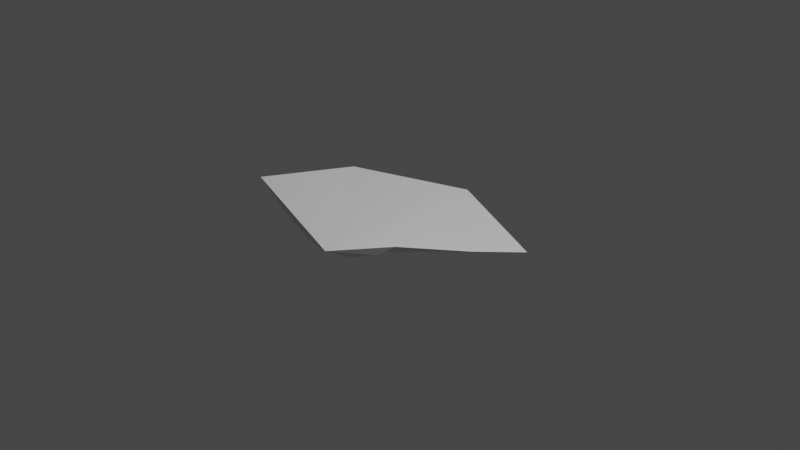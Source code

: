 # Source: gradientDescent3dSimple.blend  (saved by Blender 2.92.15; exported with 4.5.12 LTS)
import bpy
from mathutils import Matrix  # noqa: F401  (used for matrix-valued properties, if any)

bpy.ops.wm.read_factory_settings(use_empty=True)
scene = bpy.context.scene
scene.name = 'Scene'

# ---- collections
col_collection = bpy.data.collections.new('Collection'); scene.collection.children.link(col_collection)
col_collection_2 = bpy.data.collections.new('Collection 2'); scene.collection.children.link(col_collection_2)
col_collection_3 = bpy.data.collections.new('Collection 3'); scene.collection.children.link(col_collection_3)

# ---- world
world_world = bpy.data.worlds.new('World'); scene.world = world_world
world_world.use_nodes = True; world_world.node_tree.nodes.clear()
_N = world_world.node_tree.nodes; _L = world_world.node_tree.links
n0 = _N.new('ShaderNodeOutputWorld'); n0.name = 'World Output'; n0.location = (300, 300)
n1 = _N.new('ShaderNodeBackground'); n1.name = 'Background'; n1.location = (10, 300)
n1.inputs[0].default_value = (0.05088, 0.05088, 0.05088, 1.0)
_L.new(n1.outputs[0], n0.inputs[0])
n0.is_active_output = True
world_world.color = (0.05088, 0.05088, 0.05088)
world_world.use_sun_shadow = False
world_world.sun_shadow_jitter_overblur = 0.0

# ---- cameras
cam_camera = bpy.data.cameras.new('Camera')
cam_camera.clip_end = 100.0
cam_camera.ortho_scale = 7.314

# ---- lights
light_light = bpy.data.lights.new('Light', 'POINT')
light_light.transmission_factor = 0.0
light_light.energy = 1000.0
light_light.shadow_soft_size = 0.1
light_light.shadow_maximum_resolution = 0.006
light_light.use_absolute_resolution = True

# ---- meshes
me_cube_003 = bpy.data.meshes.new('Cube.003')
me_cube_003.from_pydata([(-0.0812, -0.3279, -0.04015), (-0.0812, -0.3279, 0.04015), (-0.0812, 0.3279, -0.04015), (-0.0812, 0.3279, 0.04015), (0.0812, -0.3279, -0.04015), (0.0812, -0.3279, 0.04015), (0.0812, 0.3279, -0.04015), (0.0812, 0.3279, 0.04015)], [], [(0, 1, 3, 2), (2, 3, 7, 6), (6, 7, 5, 4), (4, 5, 1, 0), (2, 6, 4, 0), (7, 3, 1, 5)])
_uv = me_cube_003.uv_layers.new(name='UVMap')
_uv.uv.foreach_set('vector', [0.375, 0.0, 0.625, 0.0, 0.625, 0.25, 0.375, 0.25, 0.375, 0.25, 0.625, 0.25, 0.625, 0.5, 0.375, 0.5, 0.375, 0.5, 0.625, 0.5, 0.625, 0.75, 0.375, 0.75, 0.375, 0.75, 0.625, 0.75, 0.625, 1.0, 0.375, 1.0, 0.125, 0.5, 0.375, 0.5, 0.375, 0.75, 0.125, 0.75, 0.625, 0.5, 0.875, 0.5, 0.875, 0.75, 0.625, 0.75])
me_cube_003.use_remesh_fix_poles = True
me_cube_003.use_remesh_preserve_attributes = False
me_cube_003.use_mirror_vertex_groups = False
me_cube_003.update()
me_cube_004 = bpy.data.meshes.new('Cube.004')
me_cube_004.from_pydata([(-0.03587, -0.01496, -0.01797), (-0.03587, -0.01496, 0.01797), (-0.03587, 0.01496, -0.01797), (-0.03587, 0.01496, 0.01797), (0.03587, -0.01496, -0.01797), (0.03587, -0.01496, 0.01797), (0.03587, 0.01496, -0.01797), (0.03587, 0.01496, 0.01797)], [], [(0, 1, 3, 2), (2, 3, 7, 6), (6, 7, 5, 4), (4, 5, 1, 0), (2, 6, 4, 0), (7, 3, 1, 5)])
_uv = me_cube_004.uv_layers.new(name='UVMap')
_uv.uv.foreach_set('vector', [0.375, 0.0, 0.625, 0.0, 0.625, 0.25, 0.375, 0.25, 0.375, 0.25, 0.625, 0.25, 0.625, 0.5, 0.375, 0.5, 0.375, 0.5, 0.625, 0.5, 0.625, 0.75, 0.375, 0.75, 0.375, 0.75, 0.625, 0.75, 0.625, 1.0, 0.375, 1.0, 0.125, 0.5, 0.375, 0.5, 0.375, 0.75, 0.125, 0.75, 0.625, 0.5, 0.875, 0.5, 0.875, 0.75, 0.625, 0.75])
me_cube_004.use_remesh_fix_poles = True
me_cube_004.use_remesh_preserve_attributes = False
me_cube_004.use_mirror_vertex_groups = False
me_cube_004.update()
me_cube_005 = bpy.data.meshes.new('Cube.005')
me_cube_005.from_pydata([(-0.02054, -0.008671, -0.01388), (-0.02054, -0.008671, 0.01388), (-0.02054, 0.008671, -0.01388), (-0.02054, 0.008671, 0.01388), (0.02054, -0.008671, -0.01388), (0.02054, -0.008671, 0.01388), (0.02054, 0.008671, -0.01388), (0.02054, 0.008671, 0.01388)], [], [(0, 1, 3, 2), (2, 3, 7, 6), (6, 7, 5, 4), (4, 5, 1, 0), (2, 6, 4, 0), (7, 3, 1, 5)])
_uv = me_cube_005.uv_layers.new(name='UVMap')
_uv.uv.foreach_set('vector', [0.375, 0.0, 0.625, 0.0, 0.625, 0.25, 0.375, 0.25, 0.375, 0.25, 0.625, 0.25, 0.625, 0.5, 0.375, 0.5, 0.375, 0.5, 0.625, 0.5, 0.625, 0.75, 0.375, 0.75, 0.375, 0.75, 0.625, 0.75, 0.625, 1.0, 0.375, 1.0, 0.125, 0.5, 0.375, 0.5, 0.375, 0.75, 0.125, 0.75, 0.625, 0.5, 0.875, 0.5, 0.875, 0.75, 0.625, 0.75])
me_cube_005.use_remesh_fix_poles = True
me_cube_005.use_remesh_preserve_attributes = False
me_cube_005.use_mirror_vertex_groups = False
me_cube_005.update()
me_cube_006 = bpy.data.meshes.new('Cube.006')
me_cube_006.from_pydata([(-0.01442, -0.002129, -0.01025), (-0.01442, -0.002129, 0.01025), (-0.01442, 0.002129, -0.01025), (-0.01442, 0.002129, 0.01025), (0.01442, -0.002129, -0.01025), (0.01442, -0.002129, 0.01025), (0.01442, 0.002129, -0.01025), (0.01442, 0.002129, 0.01025)], [], [(0, 1, 3, 2), (2, 3, 7, 6), (6, 7, 5, 4), (4, 5, 1, 0), (2, 6, 4, 0), (7, 3, 1, 5)])
_uv = me_cube_006.uv_layers.new(name='UVMap')
_uv.uv.foreach_set('vector', [0.375, 0.0, 0.625, 0.0, 0.625, 0.25, 0.375, 0.25, 0.375, 0.25, 0.625, 0.25, 0.625, 0.5, 0.375, 0.5, 0.375, 0.5, 0.625, 0.5, 0.625, 0.75, 0.375, 0.75, 0.375, 0.75, 0.625, 0.75, 0.625, 1.0, 0.375, 1.0, 0.125, 0.5, 0.375, 0.5, 0.375, 0.75, 0.125, 0.75, 0.625, 0.5, 0.875, 0.5, 0.875, 0.75, 0.625, 0.75])
me_cube_006.use_remesh_fix_poles = True
me_cube_006.use_remesh_preserve_attributes = False
me_cube_006.use_mirror_vertex_groups = False
me_cube_006.update()
me_cube_007 = bpy.data.meshes.new('Cube.007')
me_cube_007.from_pydata([(-0.01109, -0.009628, -0.0131), (-0.01109, -0.009628, 0.0131), (-0.01109, 0.009628, -0.0131), (-0.01109, 0.009628, 0.0131), (0.01109, -0.009628, -0.0131), (0.01109, -0.009628, 0.0131), (0.01109, 0.009628, -0.0131), (0.01109, 0.009628, 0.0131)], [], [(0, 1, 3, 2), (2, 3, 7, 6), (6, 7, 5, 4), (4, 5, 1, 0), (2, 6, 4, 0), (7, 3, 1, 5)])
_uv = me_cube_007.uv_layers.new(name='UVMap')
_uv.uv.foreach_set('vector', [0.375, 0.0, 0.625, 0.0, 0.625, 0.25, 0.375, 0.25, 0.375, 0.25, 0.625, 0.25, 0.625, 0.5, 0.375, 0.5, 0.375, 0.5, 0.625, 0.5, 0.625, 0.75, 0.375, 0.75, 0.375, 0.75, 0.625, 0.75, 0.625, 1.0, 0.375, 1.0, 0.125, 0.5, 0.375, 0.5, 0.375, 0.75, 0.125, 0.75, 0.625, 0.5, 0.875, 0.5, 0.875, 0.75, 0.625, 0.75])
me_cube_007.use_remesh_fix_poles = True
me_cube_007.use_remesh_preserve_attributes = False
me_cube_007.use_mirror_vertex_groups = False
me_cube_007.update()
me_cube_008 = bpy.data.meshes.new('Cube.008')
me_cube_008.from_pydata([(-0.0139, -0.02418, -0.01552), (-0.0139, -0.02418, 0.01552), (-0.0139, 0.02418, -0.01552), (-0.0139, 0.02418, 0.01552), (0.0139, -0.02418, -0.01552), (0.0139, -0.02418, 0.01552), (0.0139, 0.02418, -0.01552), (0.0139, 0.02418, 0.01552)], [], [(0, 1, 3, 2), (2, 3, 7, 6), (6, 7, 5, 4), (4, 5, 1, 0), (2, 6, 4, 0), (7, 3, 1, 5)])
_uv = me_cube_008.uv_layers.new(name='UVMap')
_uv.uv.foreach_set('vector', [0.375, 0.0, 0.625, 0.0, 0.625, 0.25, 0.375, 0.25, 0.375, 0.25, 0.625, 0.25, 0.625, 0.5, 0.375, 0.5, 0.375, 0.5, 0.625, 0.5, 0.625, 0.75, 0.375, 0.75, 0.375, 0.75, 0.625, 0.75, 0.625, 1.0, 0.375, 1.0, 0.125, 0.5, 0.375, 0.5, 0.375, 0.75, 0.125, 0.75, 0.625, 0.5, 0.875, 0.5, 0.875, 0.75, 0.625, 0.75])
me_cube_008.use_remesh_fix_poles = True
me_cube_008.use_remesh_preserve_attributes = False
me_cube_008.use_mirror_vertex_groups = False
me_cube_008.update()
me_cube_009 = bpy.data.meshes.new('Cube.009')
me_cube_009.from_pydata([(-0.009972, -0.009737, -0.01012), (-0.009972, -0.009737, 0.01012), (-0.009972, 0.009737, -0.01012), (-0.009972, 0.009737, 0.01012), (0.009972, -0.009737, -0.01012), (0.009972, -0.009737, 0.01012), (0.009972, 0.009737, -0.01012), (0.009972, 0.009737, 0.01012)], [], [(0, 1, 3, 2), (2, 3, 7, 6), (6, 7, 5, 4), (4, 5, 1, 0), (2, 6, 4, 0), (7, 3, 1, 5)])
_uv = me_cube_009.uv_layers.new(name='UVMap')
_uv.uv.foreach_set('vector', [0.375, 0.0, 0.625, 0.0, 0.625, 0.25, 0.375, 0.25, 0.375, 0.25, 0.625, 0.25, 0.625, 0.5, 0.375, 0.5, 0.375, 0.5, 0.625, 0.5, 0.625, 0.75, 0.375, 0.75, 0.375, 0.75, 0.625, 0.75, 0.625, 1.0, 0.375, 1.0, 0.125, 0.5, 0.375, 0.5, 0.375, 0.75, 0.125, 0.75, 0.625, 0.5, 0.875, 0.5, 0.875, 0.75, 0.625, 0.75])
me_cube_009.use_remesh_fix_poles = True
me_cube_009.use_remesh_preserve_attributes = False
me_cube_009.use_mirror_vertex_groups = False
me_cube_009.update()
me_cube_010 = bpy.data.meshes.new('Cube.010')
me_cube_010.from_pydata([(-0.01872, -0.03996, -0.01522), (-0.01872, -0.03996, 0.01522), (-0.01872, 0.03996, -0.01522), (-0.01872, 0.03996, 0.01522), (0.01872, -0.03996, -0.01522), (0.01872, -0.03996, 0.01522), (0.01872, 0.03996, -0.01522), (0.01872, 0.03996, 0.01522)], [], [(0, 1, 3, 2), (2, 3, 7, 6), (6, 7, 5, 4), (4, 5, 1, 0), (2, 6, 4, 0), (7, 3, 1, 5)])
_uv = me_cube_010.uv_layers.new(name='UVMap')
_uv.uv.foreach_set('vector', [0.375, 0.0, 0.625, 0.0, 0.625, 0.25, 0.375, 0.25, 0.375, 0.25, 0.625, 0.25, 0.625, 0.5, 0.375, 0.5, 0.375, 0.5, 0.625, 0.5, 0.625, 0.75, 0.375, 0.75, 0.375, 0.75, 0.625, 0.75, 0.625, 1.0, 0.375, 1.0, 0.125, 0.5, 0.375, 0.5, 0.375, 0.75, 0.125, 0.75, 0.625, 0.5, 0.875, 0.5, 0.875, 0.75, 0.625, 0.75])
me_cube_010.use_remesh_fix_poles = True
me_cube_010.use_remesh_preserve_attributes = False
me_cube_010.use_mirror_vertex_groups = False
me_cube_010.update()
me_plane = bpy.data.meshes.new('Plane')
me_plane.from_pydata([(-1.0, -1.0, 0.0), (1.0, -1.0, 0.0), (-1.0, 1.0, 0.0), (1.0, 1.0, 0.0), (1.0, -1.0, 0.0), (1.0, 1.0, 0.0), (1.0, -1.0, 0.0), (1.0, 1.0, 0.0), (0.999, -1.003, 3.06e-05), (0.999, 0.9974, 3.06e-05), (0.999, -1.003, 3.06e-05), (0.999, 0.9974, 3.06e-05), (-1.0, -1.0, 0.0), (1.0, -1.0, 0.0), (-0.9608, -1.0, 0.0), (-0.9216, -1.0, 0.0), (-0.8824, -1.0, 0.0), (-0.8431, -1.0, 0.0), (-0.8039, -1.0, 0.0), (-0.7647, -1.0, 0.0), (-0.7255, -1.0, 0.0), (-0.6863, -1.0, 0.0), (-0.6471, -1.0, 0.0), (-0.6078, -1.0, 0.0), (-0.5686, -1.0, 0.0), (-0.5294, -1.0, 0.0), (-0.4902, -1.0, 0.0), (-0.451, -1.0, 0.0), (-0.4118, -1.0, 0.0), (-0.3725, -1.0, 0.0), (-0.3333, -1.0, 0.0), (-0.2941, -1.0, 0.0), (-0.2549, -1.0, 0.0), (-0.2157, -1.0, 0.0), (-0.1765, -1.0, 0.0), (-0.1373, -1.0, 0.0), (-0.09804, -1.0, 0.0), (-0.05882, -1.0, 0.0), (-0.01961, -1.0, 0.0), (0.01961, -1.0, 0.0), (0.05882, -1.0, 0.0), (0.09804, -1.0, 7.368e-05), (0.1373, -1.0, 0.001412), (0.1765, -0.9999, 0.003259), (0.2157, -0.9999, 0.004282), (0.2549, -0.9999, 0.005388), (0.2942, -0.9998, 0.008428), (0.3334, -0.9997, 0.01158), (0.3726, -0.9996, 0.01305), (0.4119, -0.9996, 0.01259), (0.4511, -0.9996, 0.01232), (0.4903, -0.9996, 0.01227), (0.5295, -0.9995, 0.01253), (0.5687, -0.9996, 0.01016), (0.6079, -0.9997, 0.005513), (0.6471, -0.9999, 0.00125), (0.6863, -1.0, 0.0), (0.7255, -1.0, 0.0), (0.7647, -1.0, 0.0), (0.8039, -1.0, 0.0), (0.8431, -1.0, 0.0), (0.8824, -1.0, 0.0), (0.9216, -1.0, 0.0), (0.9608, -1.0, 0.0)], [], [(0, 1, 3, 2), (3, 1, 4, 5), (5, 4, 6, 7), (7, 6, 8, 9), (9, 8, 10, 11), (1, 0, 12, 14, 15, 16, 17, 18, 19, 20, 21, 22, 23, 24, 25, 26, 27, 28, 29, 30, 31, 32, 33, 34, 35, 36, 37, 38, 39, 40, 41, 42, 43, 44, 45, 46, 47, 48, 49, 50, 51, 52, 53, 54, 55, 56, 57, 58, 59, 60, 61, 62, 63, 13)])
_uv = me_plane.uv_layers.new(name='UVMap')
_uv.uv.foreach_set('vector', [0.0, 0.0, 1.0, 0.0, 1.0, 1.0, 0.0, 1.0, 1.0, 1.0, 1.0, 0.0, 1.0, 0.0, 1.0, 1.0, 1.0, 1.0, 1.0, 0.0, 1.0, 0.0, 1.0, 1.0, 1.0, 1.0, 1.0, 0.0, 1.0, 0.0, 1.0, 1.0, 1.0, 1.0, 1.0, 0.0, 1.0, 0.0, 1.0, 1.0, 1.0, 0.0, 0.0, 0.0, 0.0, 0.0, 0.01961, 0.0, 0.03922, 0.0, 0.05882, 0.0, 0.07843, 0.0, 0.09804, 0.0, 0.1176, 0.0, 0.1373, 0.0, 0.1569, 0.0, 0.1765, 0.0, 0.1961, 0.0, 0.2157, 0.0, 0.2353, 0.0, 0.2549, 0.0, 0.2745, 0.0, 0.2941, 0.0, 0.3137, 0.0, 0.3333, 0.0, 0.3529, 0.0, 0.3725, 0.0, 0.3922, 0.0, 0.4118, 0.0, 0.4314, 0.0, 0.451, 0.0, 0.4706, 0.0, 0.4902, 0.0, 0.5098, 0.0, 0.5294, 0.0, 0.549, 0.0, 0.5686, 0.0, 0.5882, 0.0, 0.6078, 0.0, 0.6275, 0.0, 0.6471, 0.0, 0.6667, 0.0, 0.6863, 0.0, 0.7059, 0.0, 0.7255, 0.0, 0.7451, 0.0, 0.7647, 0.0, 0.7843, 0.0, 0.8039, 0.0, 0.8235, 0.0, 0.8431, 0.0, 0.8627, 0.0, 0.8824, 0.0, 0.902, 0.0, 0.9216, 0.0, 0.9412, 0.0, 0.9608, 0.0, 0.9804, 0.0, 1.0, 0.0])
me_plane.use_remesh_fix_poles = True
me_plane.use_remesh_preserve_attributes = False
me_plane.use_mirror_vertex_groups = False
me_plane.update()

# ---- objects
ob_cube = bpy.data.objects.new('Cube', me_cube_003)
ob_cube_001 = bpy.data.objects.new('Cube.001', me_cube_004)
ob_cube_002 = bpy.data.objects.new('Cube.002', me_cube_005)
ob_cube_003 = bpy.data.objects.new('Cube.003', me_cube_006)
ob_cube_004 = bpy.data.objects.new('Cube.004', me_cube_007)
ob_cube_005 = bpy.data.objects.new('Cube.005', me_cube_008)
ob_cube_006 = bpy.data.objects.new('Cube.006', me_cube_009)
ob_cube_007 = bpy.data.objects.new('Cube.007', me_cube_010)
ob_plane = bpy.data.objects.new('Plane', me_plane)
ob_light = bpy.data.objects.new('Light', light_light)
ob_camera = bpy.data.objects.new('Camera', cam_camera)

# ---- transforms, parenting, visibility, modifiers, constraints
ob_cube.location = (0.6468, -0.7364, -0.7158)
ob_cube.lineart.crease_threshold = 0.0
ob_cube_001.location = (-0.2938, -0.784, 1.087)
ob_cube_001.lineart.crease_threshold = 0.0
ob_cube_002.location = (-0.1466, 0.215, 0.7832)
ob_cube_002.lineart.crease_threshold = 0.0
ob_cube_003.location = (0.05754, 0.1003, 0.713)
ob_cube_003.lineart.crease_threshold = 0.0
ob_cube_004.location = (0.1385, 0.1557, -1.88)
ob_cube_004.lineart.crease_threshold = 0.0
ob_cube_005.location = (-0.6455, -0.1683, 0.01552)
ob_cube_005.lineart.crease_threshold = 0.0
ob_cube_006.location = (-0.3537, -0.8843, -0.9253)
ob_cube_006.lineart.crease_threshold = 0.0
ob_cube_007.location = (0.2113, 0.184, -0.835)
ob_cube_007.rotation_euler = (-3.142, -0.0, 0.0)
ob_cube_007.lineart.crease_threshold = 0.0
ob_plane.location = (0.0, 0.0, 0.0)
ob_plane.lineart.crease_threshold = 0.0
_m = ob_plane.modifiers.new('Subdivision', 'SUBSURF')
_m.uv_smooth = 'PRESERVE_CORNERS'
_m.subdivision_type = 'SIMPLE'
_m.levels = 4
_m.render_levels = 1
_m = ob_plane.modifiers.new('SimpleDeform', 'SIMPLE_DEFORM')
_m = ob_plane.modifiers.new('SimpleDeform.001', 'SIMPLE_DEFORM')
_m.deform_method = 'BEND'
_m.deform_axis = 'Y'
_m = ob_plane.modifiers.new('SimpleDeform.002', 'SIMPLE_DEFORM')
_m.deform_axis = 'Y'
_m = ob_plane.modifiers.new('Warp', 'WARP')
_m.object_from = ob_cube_003
_m.object_to = ob_cube
_m.strength = 0.5
_m = ob_plane.modifiers.new('Warp.001', 'WARP')
_m.object_from = ob_cube_007
_m.object_to = ob_cube_004
_m = ob_plane.modifiers.new('Warp.002', 'WARP')
_m.object_from = ob_cube_005
_m.object_to = ob_cube_002
_m.strength = 0.5
_m = ob_plane.modifiers.new('Wave', 'WAVE')
_m.height = 0.1322
_m.width = 1.414
_m.narrowness = 2.247
_m = ob_plane.modifiers.new('Warp.003', 'WARP')
_m.object_from = ob_cube_001
_m.object_to = ob_cube_006
_m = ob_plane.modifiers.new('Decimate', 'DECIMATE')
_m.ratio = 0.3
ob_light.location = (4.076, 1.005, 5.904)
ob_light.rotation_euler = (0.6503, 0.05522, 1.866)
ob_light.lock_rotations_4d = False
ob_light.empty_display_type = 'ARROWS'
ob_light.color = (0.0, 0.0, 0.0, 0.0)
ob_light.lineart.crease_threshold = 0.0
ob_camera.location = (7.359, -6.926, 4.958)
ob_camera.rotation_euler = (1.109, 0.0, 0.8149)
ob_camera.lock_rotations_4d = False
ob_camera.empty_display_type = 'ARROWS'
ob_camera.color = (0.0, 0.0, 0.0, 0.0)
ob_camera.display_type = 'WIRE'
ob_camera.lineart.crease_threshold = 0.0

# ---- collection membership
col_collection.objects.link(ob_cube)
col_collection.objects.link(ob_cube_001)
col_collection.objects.link(ob_cube_002)
col_collection.objects.link(ob_cube_003)
col_collection.objects.link(ob_cube_004)
col_collection.objects.link(ob_cube_005)
col_collection.objects.link(ob_cube_006)
col_collection.objects.link(ob_cube_007)
col_collection_2.objects.link(ob_plane)
col_collection_3.objects.link(ob_light)
col_collection_3.objects.link(ob_camera)
def _layer_coll(name, lc=None):
    lc = lc or bpy.context.view_layer.layer_collection
    for c in lc.children:
        if c.name == name: return c
        r = _layer_coll(name, c)
        if r: return r
_layer_coll('Collection').exclude = True

# ---- scene / render settings (as saved in the file)
scene.camera = ob_camera
scene.frame_start = 1; scene.frame_end = 250; scene.frame_set(1)
scene.render.engine = 'BLENDER_EEVEE_NEXT'
scene.cycles.use_denoising = False
scene.cycles.samples = 128
scene.cycles.sampling_pattern = 'TABULATED_SOBOL'
scene.cycles.use_adaptive_sampling = False
scene.cycles.use_light_tree = False
scene.view_settings.view_transform = 'Filmic'
bpy.context.view_layer.update()
